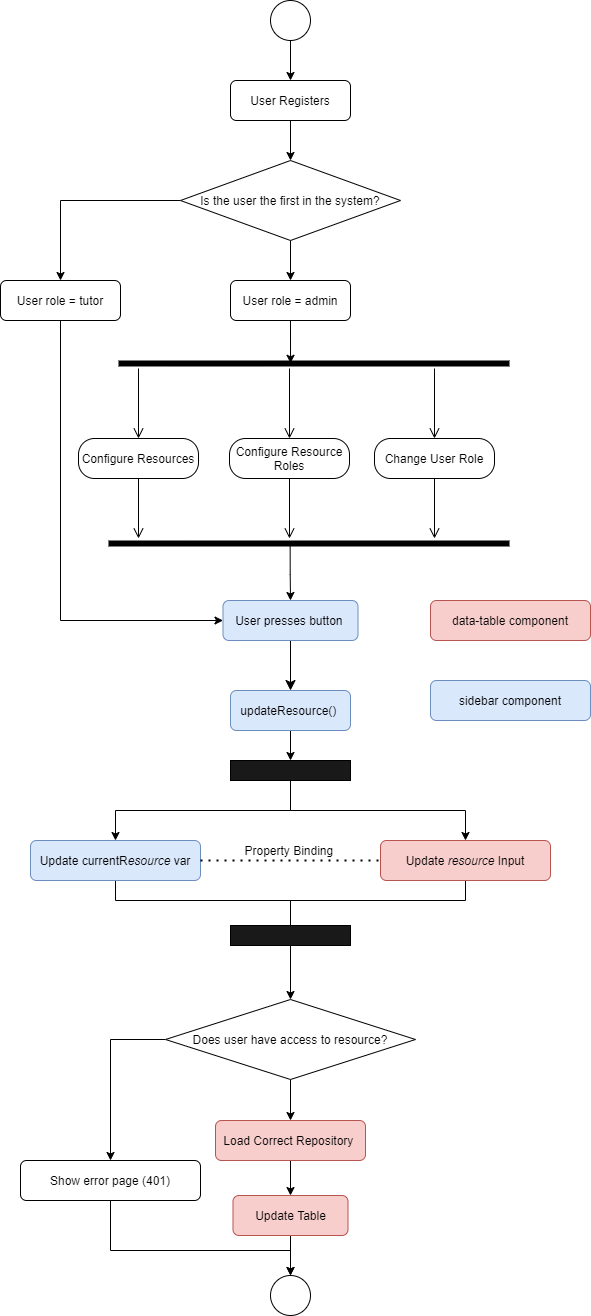

The diagram above was exported from draw.io. Its source (the exported page's mxGraphModel, read from the mxfile embedded in the PNG):
<mxGraphModel dx="1038" dy="547" grid="1" gridSize="10" guides="1" tooltips="1" connect="1" arrows="1" fold="1" page="1" pageScale="1" pageWidth="850" pageHeight="1100" math="0" shadow="0">
  <root>
    <mxCell id="UQRr0qHlGOgrxffwjGQQ-0" />
    <mxCell id="UQRr0qHlGOgrxffwjGQQ-1" parent="UQRr0qHlGOgrxffwjGQQ-0" />
    <mxCell id="UmzyZH7qhLOM2gRwvDs1-0" style="edgeStyle=orthogonalEdgeStyle;rounded=0;orthogonalLoop=1;jettySize=auto;html=1;" edge="1" parent="UQRr0qHlGOgrxffwjGQQ-1" source="UmzyZH7qhLOM2gRwvDs1-1">
      <mxGeometry relative="1" as="geometry">
        <mxPoint x="380" y="200" as="targetPoint" />
      </mxGeometry>
    </mxCell>
    <mxCell id="UmzyZH7qhLOM2gRwvDs1-1" value="User Registers" style="rounded=1;whiteSpace=wrap;html=1;" vertex="1" parent="UQRr0qHlGOgrxffwjGQQ-1">
      <mxGeometry x="320" y="120" width="120" height="40" as="geometry" />
    </mxCell>
    <mxCell id="UmzyZH7qhLOM2gRwvDs1-2" style="edgeStyle=orthogonalEdgeStyle;rounded=0;orthogonalLoop=1;jettySize=auto;html=1;entryX=0.44;entryY=0.48;entryDx=0;entryDy=0;entryPerimeter=0;" edge="1" parent="UQRr0qHlGOgrxffwjGQQ-1" source="UmzyZH7qhLOM2gRwvDs1-3" target="UmzyZH7qhLOM2gRwvDs1-9">
      <mxGeometry relative="1" as="geometry" />
    </mxCell>
    <mxCell id="UmzyZH7qhLOM2gRwvDs1-3" value="User role = admin" style="rounded=1;whiteSpace=wrap;html=1;" vertex="1" parent="UQRr0qHlGOgrxffwjGQQ-1">
      <mxGeometry x="320" y="320" width="120" height="40" as="geometry" />
    </mxCell>
    <mxCell id="UmzyZH7qhLOM2gRwvDs1-4" style="edgeStyle=orthogonalEdgeStyle;rounded=0;orthogonalLoop=1;jettySize=auto;html=1;" edge="1" parent="UQRr0qHlGOgrxffwjGQQ-1" source="UmzyZH7qhLOM2gRwvDs1-6">
      <mxGeometry relative="1" as="geometry">
        <mxPoint x="380" y="320" as="targetPoint" />
      </mxGeometry>
    </mxCell>
    <mxCell id="UmzyZH7qhLOM2gRwvDs1-5" style="edgeStyle=orthogonalEdgeStyle;rounded=0;orthogonalLoop=1;jettySize=auto;html=1;exitX=0;exitY=0.5;exitDx=0;exitDy=0;entryX=0.5;entryY=0;entryDx=0;entryDy=0;" edge="1" parent="UQRr0qHlGOgrxffwjGQQ-1" source="UmzyZH7qhLOM2gRwvDs1-6" target="UmzyZH7qhLOM2gRwvDs1-8">
      <mxGeometry relative="1" as="geometry" />
    </mxCell>
    <mxCell id="UmzyZH7qhLOM2gRwvDs1-6" value="Is the user the first in the system?" style="rhombus;whiteSpace=wrap;html=1;" vertex="1" parent="UQRr0qHlGOgrxffwjGQQ-1">
      <mxGeometry x="270" y="200" width="220" height="80" as="geometry" />
    </mxCell>
    <mxCell id="UmzyZH7qhLOM2gRwvDs1-7" style="edgeStyle=orthogonalEdgeStyle;rounded=0;orthogonalLoop=1;jettySize=auto;html=1;exitX=0.5;exitY=1;exitDx=0;exitDy=0;entryX=0;entryY=0.5;entryDx=0;entryDy=0;" edge="1" parent="UQRr0qHlGOgrxffwjGQQ-1" source="UmzyZH7qhLOM2gRwvDs1-8" target="UmzyZH7qhLOM2gRwvDs1-25">
      <mxGeometry relative="1" as="geometry">
        <mxPoint x="359" y="660" as="targetPoint" />
        <Array as="points">
          <mxPoint x="150" y="660" />
        </Array>
      </mxGeometry>
    </mxCell>
    <mxCell id="UmzyZH7qhLOM2gRwvDs1-8" value="User role = tutor" style="rounded=1;whiteSpace=wrap;html=1;" vertex="1" parent="UQRr0qHlGOgrxffwjGQQ-1">
      <mxGeometry x="90" y="320" width="120" height="40" as="geometry" />
    </mxCell>
    <mxCell id="UmzyZH7qhLOM2gRwvDs1-9" value="" style="shape=line;html=1;strokeWidth=6;" vertex="1" parent="UQRr0qHlGOgrxffwjGQQ-1">
      <mxGeometry x="208" y="398" width="391" height="10" as="geometry" />
    </mxCell>
    <mxCell id="UmzyZH7qhLOM2gRwvDs1-10" value="" style="edgeStyle=orthogonalEdgeStyle;html=1;verticalAlign=bottom;endArrow=open;endSize=8;" edge="1" parent="UQRr0qHlGOgrxffwjGQQ-1">
      <mxGeometry relative="1" as="geometry">
        <mxPoint x="379" y="478" as="targetPoint" />
        <mxPoint x="379" y="408" as="sourcePoint" />
      </mxGeometry>
    </mxCell>
    <mxCell id="UmzyZH7qhLOM2gRwvDs1-11" value="Configure Resource Roles" style="rounded=1;whiteSpace=wrap;html=1;arcSize=40;" vertex="1" parent="UQRr0qHlGOgrxffwjGQQ-1">
      <mxGeometry x="319" y="478" width="120" height="40" as="geometry" />
    </mxCell>
    <mxCell id="UmzyZH7qhLOM2gRwvDs1-12" value="" style="edgeStyle=orthogonalEdgeStyle;html=1;verticalAlign=bottom;endArrow=open;endSize=8;" edge="1" parent="UQRr0qHlGOgrxffwjGQQ-1" source="UmzyZH7qhLOM2gRwvDs1-11">
      <mxGeometry relative="1" as="geometry">
        <mxPoint x="379" y="578" as="targetPoint" />
      </mxGeometry>
    </mxCell>
    <mxCell id="UmzyZH7qhLOM2gRwvDs1-13" style="edgeStyle=orthogonalEdgeStyle;rounded=0;orthogonalLoop=1;jettySize=auto;html=1;exitX=0.453;exitY=0.72;exitDx=0;exitDy=0;exitPerimeter=0;entryX=0.5;entryY=0;entryDx=0;entryDy=0;" edge="1" parent="UQRr0qHlGOgrxffwjGQQ-1" source="UmzyZH7qhLOM2gRwvDs1-14" target="UmzyZH7qhLOM2gRwvDs1-25">
      <mxGeometry relative="1" as="geometry">
        <mxPoint x="380" y="640" as="targetPoint" />
      </mxGeometry>
    </mxCell>
    <mxCell id="UmzyZH7qhLOM2gRwvDs1-14" value="" style="shape=line;html=1;strokeWidth=6;" vertex="1" parent="UQRr0qHlGOgrxffwjGQQ-1">
      <mxGeometry x="198" y="578" width="401" height="10" as="geometry" />
    </mxCell>
    <mxCell id="UmzyZH7qhLOM2gRwvDs1-15" value="" style="edgeStyle=orthogonalEdgeStyle;html=1;verticalAlign=bottom;endArrow=open;endSize=8;" edge="1" parent="UQRr0qHlGOgrxffwjGQQ-1">
      <mxGeometry relative="1" as="geometry">
        <mxPoint x="524" y="478" as="targetPoint" />
        <mxPoint x="524" y="408" as="sourcePoint" />
      </mxGeometry>
    </mxCell>
    <mxCell id="UmzyZH7qhLOM2gRwvDs1-16" value="Change User Role" style="rounded=1;whiteSpace=wrap;html=1;arcSize=40;" vertex="1" parent="UQRr0qHlGOgrxffwjGQQ-1">
      <mxGeometry x="464" y="478" width="120" height="40" as="geometry" />
    </mxCell>
    <mxCell id="UmzyZH7qhLOM2gRwvDs1-17" value="" style="edgeStyle=orthogonalEdgeStyle;html=1;verticalAlign=bottom;endArrow=open;endSize=8;" edge="1" parent="UQRr0qHlGOgrxffwjGQQ-1" source="UmzyZH7qhLOM2gRwvDs1-16">
      <mxGeometry relative="1" as="geometry">
        <mxPoint x="524" y="578" as="targetPoint" />
      </mxGeometry>
    </mxCell>
    <mxCell id="UmzyZH7qhLOM2gRwvDs1-18" value="" style="edgeStyle=orthogonalEdgeStyle;html=1;verticalAlign=bottom;endArrow=open;endSize=8;" edge="1" parent="UQRr0qHlGOgrxffwjGQQ-1">
      <mxGeometry relative="1" as="geometry">
        <mxPoint x="228" y="478" as="targetPoint" />
        <mxPoint x="228" y="408" as="sourcePoint" />
      </mxGeometry>
    </mxCell>
    <mxCell id="UmzyZH7qhLOM2gRwvDs1-19" value="Configure Resources" style="rounded=1;whiteSpace=wrap;html=1;arcSize=40;" vertex="1" parent="UQRr0qHlGOgrxffwjGQQ-1">
      <mxGeometry x="168" y="478" width="120" height="40" as="geometry" />
    </mxCell>
    <mxCell id="UmzyZH7qhLOM2gRwvDs1-20" value="" style="edgeStyle=orthogonalEdgeStyle;html=1;verticalAlign=bottom;endArrow=open;endSize=8;" edge="1" parent="UQRr0qHlGOgrxffwjGQQ-1" source="UmzyZH7qhLOM2gRwvDs1-19">
      <mxGeometry relative="1" as="geometry">
        <mxPoint x="228" y="578" as="targetPoint" />
      </mxGeometry>
    </mxCell>
    <mxCell id="UmzyZH7qhLOM2gRwvDs1-22" style="edgeStyle=orthogonalEdgeStyle;rounded=0;orthogonalLoop=1;jettySize=auto;html=1;" edge="1" parent="UQRr0qHlGOgrxffwjGQQ-1" source="UmzyZH7qhLOM2gRwvDs1-23" target="UmzyZH7qhLOM2gRwvDs1-1">
      <mxGeometry relative="1" as="geometry" />
    </mxCell>
    <mxCell id="UmzyZH7qhLOM2gRwvDs1-23" value="" style="ellipse;whiteSpace=wrap;html=1;" vertex="1" parent="UQRr0qHlGOgrxffwjGQQ-1">
      <mxGeometry x="360" y="40" width="40" height="40" as="geometry" />
    </mxCell>
    <mxCell id="UmzyZH7qhLOM2gRwvDs1-24" value="" style="rounded=0;html=1;jettySize=auto;orthogonalLoop=1;fontSize=11;endArrow=classic;endFill=1;endSize=8;strokeWidth=1;shadow=0;labelBackgroundColor=none;edgeStyle=orthogonalEdgeStyle;" edge="1" parent="UQRr0qHlGOgrxffwjGQQ-1" source="UmzyZH7qhLOM2gRwvDs1-25">
      <mxGeometry relative="1" as="geometry">
        <mxPoint x="380" y="730" as="targetPoint" />
      </mxGeometry>
    </mxCell>
    <mxCell id="UmzyZH7qhLOM2gRwvDs1-25" value="User presses button&amp;nbsp;" style="rounded=1;whiteSpace=wrap;html=1;fontSize=12;glass=0;strokeWidth=1;shadow=0;fillColor=#dae8fc;strokeColor=#6c8ebf;" vertex="1" parent="UQRr0qHlGOgrxffwjGQQ-1">
      <mxGeometry x="312.5" y="640" width="135" height="40" as="geometry" />
    </mxCell>
    <mxCell id="UmzyZH7qhLOM2gRwvDs1-26" style="edgeStyle=orthogonalEdgeStyle;rounded=0;orthogonalLoop=1;jettySize=auto;html=1;exitX=0.5;exitY=1;exitDx=0;exitDy=0;entryX=0.5;entryY=0;entryDx=0;entryDy=0;" edge="1" parent="UQRr0qHlGOgrxffwjGQQ-1" source="UmzyZH7qhLOM2gRwvDs1-27" target="UmzyZH7qhLOM2gRwvDs1-40">
      <mxGeometry relative="1" as="geometry" />
    </mxCell>
    <mxCell id="UmzyZH7qhLOM2gRwvDs1-27" value="updateResource()&amp;nbsp;" style="rounded=1;whiteSpace=wrap;html=1;fontSize=12;glass=0;strokeWidth=1;shadow=0;fillColor=#dae8fc;strokeColor=#6c8ebf;" vertex="1" parent="UQRr0qHlGOgrxffwjGQQ-1">
      <mxGeometry x="320" y="730" width="120" height="40" as="geometry" />
    </mxCell>
    <mxCell id="UmzyZH7qhLOM2gRwvDs1-28" style="edgeStyle=orthogonalEdgeStyle;rounded=0;orthogonalLoop=1;jettySize=auto;html=1;entryX=0.5;entryY=0;entryDx=0;entryDy=0;endArrow=classic;endFill=1;" edge="1" parent="UQRr0qHlGOgrxffwjGQQ-1" source="UmzyZH7qhLOM2gRwvDs1-29" target="UmzyZH7qhLOM2gRwvDs1-46">
      <mxGeometry relative="1" as="geometry" />
    </mxCell>
    <mxCell id="UmzyZH7qhLOM2gRwvDs1-29" value="Load Correct Repository&amp;nbsp;" style="rounded=1;whiteSpace=wrap;html=1;fontSize=12;glass=0;strokeWidth=1;shadow=0;fillColor=#f8cecc;strokeColor=#b85450;" vertex="1" parent="UQRr0qHlGOgrxffwjGQQ-1">
      <mxGeometry x="305" y="1160" width="150" height="40" as="geometry" />
    </mxCell>
    <mxCell id="UmzyZH7qhLOM2gRwvDs1-30" style="edgeStyle=orthogonalEdgeStyle;rounded=0;orthogonalLoop=1;jettySize=auto;html=1;exitX=0.5;exitY=1;exitDx=0;exitDy=0;entryX=0.5;entryY=0;entryDx=0;entryDy=0;endArrow=none;endFill=0;" edge="1" parent="UQRr0qHlGOgrxffwjGQQ-1" source="UmzyZH7qhLOM2gRwvDs1-31" target="UmzyZH7qhLOM2gRwvDs1-42">
      <mxGeometry relative="1" as="geometry">
        <Array as="points">
          <mxPoint x="205" y="940" />
          <mxPoint x="380" y="940" />
        </Array>
      </mxGeometry>
    </mxCell>
    <mxCell id="UmzyZH7qhLOM2gRwvDs1-31" value="Update currentR&lt;i&gt;esource &lt;/i&gt;var" style="rounded=1;whiteSpace=wrap;html=1;fontSize=12;glass=0;strokeWidth=1;shadow=0;fillColor=#dae8fc;strokeColor=#6c8ebf;" vertex="1" parent="UQRr0qHlGOgrxffwjGQQ-1">
      <mxGeometry x="120" y="880" width="170" height="40" as="geometry" />
    </mxCell>
    <mxCell id="UmzyZH7qhLOM2gRwvDs1-32" value="data-table component" style="rounded=1;whiteSpace=wrap;html=1;fontSize=12;glass=0;strokeWidth=1;shadow=0;fillColor=#f8cecc;strokeColor=#b85450;" vertex="1" parent="UQRr0qHlGOgrxffwjGQQ-1">
      <mxGeometry x="520" y="640" width="160" height="40" as="geometry" />
    </mxCell>
    <mxCell id="UmzyZH7qhLOM2gRwvDs1-33" value="sidebar component" style="rounded=1;whiteSpace=wrap;html=1;fontSize=12;glass=0;strokeWidth=1;shadow=0;fillColor=#dae8fc;strokeColor=#6c8ebf;" vertex="1" parent="UQRr0qHlGOgrxffwjGQQ-1">
      <mxGeometry x="520" y="720" width="160" height="40" as="geometry" />
    </mxCell>
    <mxCell id="UmzyZH7qhLOM2gRwvDs1-34" style="edgeStyle=orthogonalEdgeStyle;rounded=0;orthogonalLoop=1;jettySize=auto;html=1;exitX=0.5;exitY=1;exitDx=0;exitDy=0;entryX=0.5;entryY=0;entryDx=0;entryDy=0;endArrow=none;endFill=0;" edge="1" parent="UQRr0qHlGOgrxffwjGQQ-1" source="UmzyZH7qhLOM2gRwvDs1-35" target="UmzyZH7qhLOM2gRwvDs1-42">
      <mxGeometry relative="1" as="geometry">
        <Array as="points">
          <mxPoint x="555" y="940" />
          <mxPoint x="380" y="940" />
        </Array>
      </mxGeometry>
    </mxCell>
    <mxCell id="UmzyZH7qhLOM2gRwvDs1-35" value="Update &lt;i&gt;resource &lt;/i&gt;Input" style="rounded=1;whiteSpace=wrap;html=1;fontSize=12;glass=0;strokeWidth=1;shadow=0;fillColor=#f8cecc;strokeColor=#b85450;" vertex="1" parent="UQRr0qHlGOgrxffwjGQQ-1">
      <mxGeometry x="470" y="880" width="170" height="40" as="geometry" />
    </mxCell>
    <mxCell id="UmzyZH7qhLOM2gRwvDs1-36" value="" style="endArrow=none;dashed=1;html=1;dashPattern=1 3;strokeWidth=2;entryX=0;entryY=0.5;entryDx=0;entryDy=0;exitX=1;exitY=0.5;exitDx=0;exitDy=0;" edge="1" parent="UQRr0qHlGOgrxffwjGQQ-1" source="UmzyZH7qhLOM2gRwvDs1-31" target="UmzyZH7qhLOM2gRwvDs1-35">
      <mxGeometry width="50" height="50" relative="1" as="geometry">
        <mxPoint x="290" y="1020" as="sourcePoint" />
        <mxPoint x="340" y="970" as="targetPoint" />
      </mxGeometry>
    </mxCell>
    <mxCell id="UmzyZH7qhLOM2gRwvDs1-37" value="Property Binding&amp;nbsp;" style="text;html=1;align=center;verticalAlign=middle;resizable=0;points=[];autosize=1;strokeColor=none;fillColor=none;" vertex="1" parent="UQRr0qHlGOgrxffwjGQQ-1">
      <mxGeometry x="325" y="880" width="110" height="20" as="geometry" />
    </mxCell>
    <mxCell id="UmzyZH7qhLOM2gRwvDs1-38" style="edgeStyle=orthogonalEdgeStyle;rounded=0;orthogonalLoop=1;jettySize=auto;html=1;exitX=0.5;exitY=1;exitDx=0;exitDy=0;" edge="1" parent="UQRr0qHlGOgrxffwjGQQ-1" source="UmzyZH7qhLOM2gRwvDs1-40" target="UmzyZH7qhLOM2gRwvDs1-31">
      <mxGeometry relative="1" as="geometry" />
    </mxCell>
    <mxCell id="UmzyZH7qhLOM2gRwvDs1-39" style="edgeStyle=orthogonalEdgeStyle;rounded=0;orthogonalLoop=1;jettySize=auto;html=1;exitX=0.5;exitY=1;exitDx=0;exitDy=0;entryX=0.5;entryY=0;entryDx=0;entryDy=0;" edge="1" parent="UQRr0qHlGOgrxffwjGQQ-1" source="UmzyZH7qhLOM2gRwvDs1-40" target="UmzyZH7qhLOM2gRwvDs1-35">
      <mxGeometry relative="1" as="geometry" />
    </mxCell>
    <mxCell id="UmzyZH7qhLOM2gRwvDs1-40" value="" style="rounded=0;whiteSpace=wrap;html=1;fillColor=#191919;" vertex="1" parent="UQRr0qHlGOgrxffwjGQQ-1">
      <mxGeometry x="320" y="800" width="120" height="20" as="geometry" />
    </mxCell>
    <mxCell id="UmzyZH7qhLOM2gRwvDs1-50" style="edgeStyle=orthogonalEdgeStyle;rounded=0;orthogonalLoop=1;jettySize=auto;html=1;exitX=0.5;exitY=1;exitDx=0;exitDy=0;entryX=0.5;entryY=0;entryDx=0;entryDy=0;" edge="1" parent="UQRr0qHlGOgrxffwjGQQ-1" source="UmzyZH7qhLOM2gRwvDs1-42" target="UmzyZH7qhLOM2gRwvDs1-49">
      <mxGeometry relative="1" as="geometry" />
    </mxCell>
    <mxCell id="UmzyZH7qhLOM2gRwvDs1-42" value="" style="rounded=0;whiteSpace=wrap;html=1;fillColor=#191919;" vertex="1" parent="UQRr0qHlGOgrxffwjGQQ-1">
      <mxGeometry x="320" y="965" width="120" height="20" as="geometry" />
    </mxCell>
    <mxCell id="UmzyZH7qhLOM2gRwvDs1-45" style="edgeStyle=orthogonalEdgeStyle;rounded=0;orthogonalLoop=1;jettySize=auto;html=1;exitX=0.5;exitY=1;exitDx=0;exitDy=0;endArrow=classic;endFill=1;" edge="1" parent="UQRr0qHlGOgrxffwjGQQ-1" source="UmzyZH7qhLOM2gRwvDs1-46" target="UmzyZH7qhLOM2gRwvDs1-47">
      <mxGeometry relative="1" as="geometry">
        <mxPoint x="380" y="1315" as="targetPoint" />
      </mxGeometry>
    </mxCell>
    <mxCell id="UmzyZH7qhLOM2gRwvDs1-46" value="Update Table" style="rounded=1;whiteSpace=wrap;html=1;fontSize=12;glass=0;strokeWidth=1;shadow=0;fillColor=#f8cecc;strokeColor=#b85450;" vertex="1" parent="UQRr0qHlGOgrxffwjGQQ-1">
      <mxGeometry x="322.5" y="1235" width="115" height="40" as="geometry" />
    </mxCell>
    <mxCell id="UmzyZH7qhLOM2gRwvDs1-47" value="" style="ellipse;whiteSpace=wrap;html=1;" vertex="1" parent="UQRr0qHlGOgrxffwjGQQ-1">
      <mxGeometry x="360" y="1315" width="40" height="40" as="geometry" />
    </mxCell>
    <mxCell id="UmzyZH7qhLOM2gRwvDs1-51" style="edgeStyle=orthogonalEdgeStyle;rounded=0;orthogonalLoop=1;jettySize=auto;html=1;entryX=0.5;entryY=0;entryDx=0;entryDy=0;" edge="1" parent="UQRr0qHlGOgrxffwjGQQ-1" source="UmzyZH7qhLOM2gRwvDs1-49" target="UmzyZH7qhLOM2gRwvDs1-29">
      <mxGeometry relative="1" as="geometry" />
    </mxCell>
    <mxCell id="UmzyZH7qhLOM2gRwvDs1-52" style="edgeStyle=orthogonalEdgeStyle;rounded=0;orthogonalLoop=1;jettySize=auto;html=1;exitX=0;exitY=0.5;exitDx=0;exitDy=0;" edge="1" parent="UQRr0qHlGOgrxffwjGQQ-1" source="UmzyZH7qhLOM2gRwvDs1-49">
      <mxGeometry relative="1" as="geometry">
        <mxPoint x="200" y="1200" as="targetPoint" />
      </mxGeometry>
    </mxCell>
    <mxCell id="UmzyZH7qhLOM2gRwvDs1-49" value="Does user have access to resource?" style="rhombus;whiteSpace=wrap;html=1;" vertex="1" parent="UQRr0qHlGOgrxffwjGQQ-1">
      <mxGeometry x="255" y="1039" width="250" height="80" as="geometry" />
    </mxCell>
    <mxCell id="UmzyZH7qhLOM2gRwvDs1-54" style="edgeStyle=orthogonalEdgeStyle;rounded=0;orthogonalLoop=1;jettySize=auto;html=1;entryX=0.5;entryY=0;entryDx=0;entryDy=0;" edge="1" parent="UQRr0qHlGOgrxffwjGQQ-1" source="UmzyZH7qhLOM2gRwvDs1-53" target="UmzyZH7qhLOM2gRwvDs1-47">
      <mxGeometry relative="1" as="geometry">
        <Array as="points">
          <mxPoint x="200" y="1290" />
          <mxPoint x="380" y="1290" />
        </Array>
      </mxGeometry>
    </mxCell>
    <mxCell id="UmzyZH7qhLOM2gRwvDs1-53" value="Show error page (401)" style="rounded=1;whiteSpace=wrap;html=1;fontSize=12;glass=0;strokeWidth=1;shadow=0;" vertex="1" parent="UQRr0qHlGOgrxffwjGQQ-1">
      <mxGeometry x="110" y="1200" width="180" height="40" as="geometry" />
    </mxCell>
  </root>
</mxGraphModel>